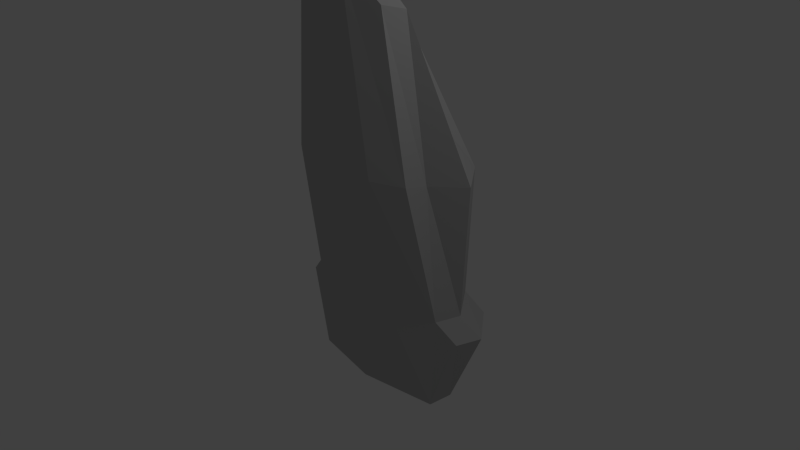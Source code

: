 # Source: shuttle.blend  (saved by Blender 2.61.0; exported with 4.5.12 LTS)
import bpy
from mathutils import Matrix  # noqa: F401  (used for matrix-valued properties, if any)

bpy.ops.wm.read_factory_settings(use_empty=True)
scene = bpy.context.scene
scene.name = 'Scene'

# ---- collections
col_collection_1 = bpy.data.collections.new('Collection 1'); scene.collection.children.link(col_collection_1)

# ---- materials (node trees are filled in below, after node groups)
mat_vmtl01 = bpy.data.materials.new('VMtl01')
mat_vmtl01.alpha_threshold = 0.0
mat_vmtl01.use_transparent_shadow = False
mat_vmtl01.diffuse_color = (0.498, 0.498, 0.498, 1.0)
mat_vmtl01.specular_color = (0.0, 0.0, 0.0)
mat_vmtl01.roughness = 0.5
mat_vmtl01.line_color = (0.0, 0.0, 0.0, 1.0)

# ---- material node trees

# ---- world
world_world = bpy.data.worlds.new('World'); scene.world = world_world
world_world.color = (0.05088, 0.05088, 0.05088)
world_world.use_sun_shadow = False
world_world.sun_shadow_jitter_overblur = 0.0
world_world.cycles.sampling_method = 'MANUAL'
world_world.cycles.sample_map_resolution = 256

# ---- cameras
cam_camera = bpy.data.cameras.new('Camera')
cam_camera.clip_end = 100.0
cam_camera.lens = 35.0
cam_camera.sensor_width = 32.0
cam_camera.sensor_height = 18.0
cam_camera.ortho_scale = 7.314
cam_camera.dof.focus_distance = 0.0
cam_camera.dof.aperture_fstop = 128.0

# ---- lights
light_lamp = bpy.data.lights.new('Lamp', 'POINT')
light_lamp.transmission_factor = 0.0
light_lamp.cutoff_distance = 30.0
light_lamp.energy = 100.0
light_lamp.shadow_buffer_clip_start = 1.001
light_lamp.shadow_soft_size = 1.0
light_lamp.shadow_maximum_resolution = 0.006
light_lamp.use_absolute_resolution = True
light_lamp.cycles.use_multiple_importance_sampling = False

# ---- meshes
me_shuttle01 = bpy.data.meshes.new('Shuttle01')
me_shuttle01.from_pydata([(-24.8, -58.35, 381.9), (-56.85, -53.98, 136.1), (56.84, -53.98, 136.1), (24.8, -58.35, 381.9), (-59.33, -21.22, -70.45), (59.32, -21.22, -70.45), (0.0, -20.71, -178.1), (107.8, 33.27, -182.2), (103.9, 0.0002937, -182.2), (65.37, 82.63, -182.2), (0.0, 93.18, -179.9), (24.8, -15.09, 373.8), (-24.8, -15.09, 373.8), (74.4, -9.005, 326.6), (67.64, -39.42, 334.7), (-25.48, 56.23, 267.9), (25.73, 56.6, 268.1), (56.84, 96.68, 130.2), (-56.85, 96.68, 130.2), (-36.59, 110.8, 107.7), (36.68, 110.8, 107.7), (38.27, 110.8, 0.5865), (-38.18, 110.8, 0.5865), (-59.32, 96.68, -74.94), (59.32, 96.68, -74.94), (34.33, 20.93, 307.3), (-34.75, 21.12, 307.4), (73.75, 55.49, 174.7), (95.83, 82.6, 125.0), (85.41, 82.22, -52.62), (86.83, 26.21, 194.9), (134.2, 33.27, 125.0), (122.8, 33.27, -52.62), (149.8, 43.19, -78.93), (110.0, 92.13, -78.93), (95.83, 3.815e-06, 125.0), (112.3, -0.1771, -52.41), (138.6, 9.738, -78.72), (95.83, -32.94, 132.8), (-107.8, 33.27, -182.2), (-103.9, 0.0002899, -182.2), (-65.37, 82.63, -182.2), (-74.4, -9.005, 326.6), (-67.64, -39.42, 334.7), (-74.2, 55.68, 174.8), (-95.83, 82.6, 125.0), (-85.41, 82.22, -52.62), (-134.2, 33.27, 125.0), (-86.58, 25.84, 194.7), (-122.8, 33.27, -52.62), (-149.8, 43.19, -78.93), (-110.0, 92.13, -78.93), (-95.83, 3.815e-06, 125.0), (-112.3, -0.1771, -52.41), (-138.6, 9.738, -78.72), (-95.83, -32.94, 132.8), (0.0, -20.71, -178.1), (0.0, -20.71, -178.1), (0.0, -20.71, -178.1), (-24.8, -58.35, 381.9), (-24.8, -58.35, 381.9), (24.8, -58.35, 381.9), (24.8, -58.35, 381.9), (24.8, -58.35, 381.9), (0.0, 93.18, -179.9), (-24.8, -15.09, 373.8), (24.8, -15.09, 373.8), (-24.8, -15.09, 373.8), (-34.75, 21.12, 307.4), (34.33, 20.93, 307.3), (-34.75, 21.12, 307.4), (65.37, 82.63, -182.2), (65.37, 82.63, -182.2), (0.0, 93.18, -179.9), (34.33, 20.93, 307.3), (73.75, 55.49, 174.7), (73.75, 55.49, 174.7), (25.73, 56.6, 268.1), (34.33, 20.93, 307.3), (86.83, 26.21, 194.9), (95.83, 82.6, 125.0), (95.83, 82.6, 125.0), (73.75, 55.49, 174.7), (86.83, 26.21, 194.9), (85.41, 82.22, -52.62), (85.41, 82.22, -52.62), (95.83, 82.6, 125.0), (107.8, 33.27, -182.2), (65.37, 82.63, -182.2), (65.37, 82.63, -182.2), (85.41, 82.22, -52.62), (85.41, 82.22, -52.62), (24.8, -15.09, 373.8), (74.4, -9.005, 326.6), (86.83, 26.21, 194.9), (86.83, 26.21, 194.9), (34.33, 20.93, 307.3), (24.8, -15.09, 373.8), (74.4, -9.005, 326.6), (134.2, 33.27, 125.0), (134.2, 33.27, 125.0), (86.83, 26.21, 194.9), (74.4, -9.005, 326.6), (122.8, 33.27, -52.62), (122.8, 33.27, -52.62), (134.2, 33.27, 125.0), (103.9, 0.0002937, -182.2), (107.8, 33.27, -182.2), (107.8, 33.27, -182.2), (149.8, 43.19, -78.93), (122.8, 33.27, -52.62), (149.8, 43.19, -78.93), (122.8, 33.27, -52.62), (24.8, -58.35, 381.9), (56.84, -53.98, 136.1), (67.64, -39.42, 334.7), (24.8, -58.35, 381.9), (56.84, -53.98, 136.1), (59.32, -21.22, -70.45), (112.3, -0.1771, -52.41), (112.3, -0.1771, -52.41), (56.84, -53.98, 136.1), (59.32, -21.22, -70.45), (0.0, -20.71, -178.1), (103.9, 0.0002937, -182.2), (103.9, 0.0002937, -182.2), (112.3, -0.1771, -52.41), (59.32, -21.22, -70.45), (103.9, 0.0002937, -182.2), (138.6, 9.738, -78.72), (112.3, -0.1771, -52.41), (95.83, 3.815e-06, 125.0), (74.4, -9.005, 326.6), (67.64, -39.42, 334.7), (67.64, -39.42, 334.7), (95.83, -32.94, 132.8), (95.83, 3.815e-06, 125.0), (112.3, -0.1771, -52.41), (95.83, 3.815e-06, 125.0), (95.83, -32.94, 132.8), (65.37, 82.63, -182.2), (110.0, 92.13, -78.93), (0.0, -20.71, -178.1), (0.0, -20.71, -178.1), (0.0, -20.71, -178.1), (-24.8, -15.09, 373.8), (-24.8, -58.35, 381.9), (-24.8, -58.35, 381.9), (-59.32, 96.68, -74.94), (-56.85, 96.68, 130.2), (-38.18, 110.8, 0.5865), (-36.59, 110.8, 107.7), (-38.18, 110.8, 0.5865), (-56.85, 96.68, 130.2), (-25.48, 56.23, 267.9), (-56.85, 96.68, 130.2), (-25.48, 56.23, 267.9), (-56.85, 96.68, 130.2), (-59.32, 96.68, -74.94), (-56.85, 96.68, 130.2), (-59.32, 96.68, -74.94), (-65.37, 82.63, -182.2), (0.0, 93.18, -179.9), (-65.37, 82.63, -182.2), (-59.32, 96.68, -74.94), (-95.83, 82.6, 125.0), (-74.2, 55.68, 174.8), (-95.83, 82.6, 125.0), (-85.41, 82.22, -52.62), (-95.83, 82.6, 125.0), (-85.41, 82.22, -52.62), (-107.8, 33.27, -182.2), (-65.37, 82.63, -182.2), (-65.37, 82.63, -182.2), (-85.41, 82.22, -52.62), (-85.41, 82.22, -52.62), (-74.4, -9.005, 326.6), (-24.8, -15.09, 373.8), (-86.58, 25.84, 194.7), (-34.75, 21.12, 307.4), (-86.58, 25.84, 194.7), (-24.8, -15.09, 373.8), (-74.4, -9.005, 326.6), (-134.2, 33.27, 125.0), (-86.58, 25.84, 194.7), (-134.2, 33.27, 125.0), (-74.4, -9.005, 326.6), (-122.8, 33.27, -52.62), (-134.2, 33.27, 125.0), (-122.8, 33.27, -52.62), (-103.9, 0.0002899, -182.2), (-107.8, 33.27, -182.2), (-149.8, 43.19, -78.93), (-107.8, 33.27, -182.2), (-122.8, 33.27, -52.62), (-149.8, 43.19, -78.93), (-122.8, 33.27, -52.62), (-56.85, -53.98, 136.1), (-24.8, -58.35, 381.9), (-67.64, -39.42, 334.7), (-24.8, -58.35, 381.9), (-59.33, -21.22, -70.45), (-56.85, -53.98, 136.1), (-112.3, -0.1771, -52.41), (-112.3, -0.1771, -52.41), (-56.85, -53.98, 136.1), (0.0, -20.71, -178.1), (-59.33, -21.22, -70.45), (-103.9, 0.0002899, -182.2), (-112.3, -0.1771, -52.41), (-103.9, 0.0002899, -182.2), (-59.33, -21.22, -70.45), (-138.6, 9.738, -78.72), (-103.9, 0.0002899, -182.2), (-112.3, -0.1771, -52.41), (-74.4, -9.005, 326.6), (-95.83, 3.815e-06, 125.0), (-67.64, -39.42, 334.7), (-95.83, -32.94, 132.8), (-67.64, -39.42, 334.7), (-95.83, 3.815e-06, 125.0), (-95.83, 3.815e-06, 125.0), (-112.3, -0.1771, -52.41), (-95.83, -32.94, 132.8), (-65.37, 82.63, -182.2), (-110.0, 92.13, -78.93), (-86.58, 25.84, 194.7), (-34.75, 21.12, 307.4), (-74.2, 55.68, 174.8), (-25.48, 56.23, 267.9), (-74.2, 55.68, 174.8), (-34.75, 21.12, 307.4)], [], [(0, 1, 2), (0, 2, 3), (1, 4, 5), (5, 2, 1), (6, 5, 4), (56, 7, 8), (9, 7, 57), (10, 9, 58), (11, 12, 59), (60, 61, 11), (13, 11, 62), (63, 14, 13), (15, 16, 17), (17, 18, 15), (19, 20, 21), (21, 22, 19), (23, 24, 64), (65, 66, 25), (25, 26, 67), (68, 69, 16), (16, 15, 70), (18, 17, 20), (20, 19, 18), (24, 23, 22), (22, 21, 24), (17, 24, 21), (21, 20, 17), (16, 27, 28), (28, 17, 16), (17, 28, 29), (29, 24, 17), (24, 29, 71), (72, 73, 24), (74, 30, 75), (76, 77, 78), (79, 31, 80), (81, 82, 83), (31, 32, 84), (85, 86, 31), (33, 87, 88), (89, 34, 33), (90, 32, 33), (33, 34, 91), (92, 93, 94), (95, 96, 97), (98, 35, 99), (100, 101, 102), (35, 36, 103), (104, 105, 35), (37, 106, 107), (108, 109, 37), (110, 36, 37), (37, 111, 112), (113, 114, 38), (38, 115, 116), (117, 118, 119), (120, 38, 121), (122, 123, 124), (125, 126, 127), (128, 129, 130), (131, 132, 133), (134, 135, 136), (137, 138, 139), (140, 29, 141), (39, 142, 40), (39, 41, 143), (41, 10, 144), (145, 42, 146), (43, 147, 42), (148, 149, 150), (151, 152, 153), (44, 154, 45), (155, 45, 156), (45, 157, 46), (158, 46, 159), (46, 160, 161), (162, 163, 164), (47, 48, 165), (166, 167, 48), (49, 47, 168), (169, 170, 47), (171, 50, 172), (51, 173, 50), (49, 174, 50), (51, 50, 175), (176, 177, 178), (179, 180, 181), (52, 182, 183), (184, 185, 186), (53, 52, 187), (188, 189, 52), (190, 54, 191), (192, 193, 54), (53, 194, 54), (195, 54, 196), (197, 198, 55), (199, 55, 200), (201, 202, 203), (55, 204, 205), (206, 207, 208), (209, 210, 211), (212, 213, 214), (215, 216, 217), (218, 219, 220), (221, 222, 223), (46, 224, 225), (226, 227, 228), (229, 230, 231)])
_uv = me_shuttle01.uv_layers.new(name='UVMap')
_uv.uv.foreach_set('vector', [0.995, 0.08858, 0.9924, 0.5168, 0.8562, 0.5168, 0.995, 0.08858, 0.8562, 0.5168, 0.867, 0.08858, 0.9924, 0.5168, 0.9917, 0.833, 0.8535, 0.833, 0.8535, 0.833, 0.8562, 0.5168, 0.9924, 0.5168, 0.9995, 0.9921, 0.8535, 0.833, 0.9917, 0.833, 0.347, 0.09507, 0.3968, 0.2698, 0.3305, 0.2511, 0.5227, 0.2289, 0.3968, 0.2698, 0.347, 0.09507, 0.5816, 0.14, 0.5227, 0.2289, 0.347, 0.09507, 0.2074, 0.1025, 0.1781, 0.0184, 0.286, 0.0004995, 0.286, 0.0004995, 0.3144, 0.08189, 0.2074, 0.1025, 0.2367, 0.2187, 0.2074, 0.1025, 0.3144, 0.08189, 0.3144, 0.08189, 0.3025, 0.1909, 0.2367, 0.2187, 0.05467, 0.2877, 0.2198, 0.2877, 0.2932, 0.5271, 0.2932, 0.5271, 0.0004996, 0.5271, 0.05467, 0.2877, 0.06985, 0.6047, 0.2276, 0.6047, 0.2279, 0.7447, 0.2279, 0.7447, 0.07263, 0.7447, 0.06985, 0.6047, 0.01651, 0.8408, 0.292, 0.8408, 0.1439, 0.9952, 0.08135, 0.1028, 0.2065, 0.1028, 0.2357, 0.2183, 0.2357, 0.2183, 0.04831, 0.2183, 0.08135, 0.1028, 0.03108, 0.214, 0.251, 0.214, 0.2198, 0.2877, 0.2198, 0.2877, 0.05467, 0.2877, 0.03108, 0.214, 0.0004996, 0.5271, 0.2932, 0.5271, 0.2276, 0.6047, 0.2276, 0.6047, 0.06985, 0.6047, 0.0004996, 0.5271, 0.292, 0.8408, 0.01651, 0.8408, 0.07263, 0.7447, 0.07263, 0.7447, 0.2279, 0.7447, 0.292, 0.8408, 0.2932, 0.5271, 0.292, 0.8408, 0.2279, 0.7447, 0.2279, 0.7447, 0.2276, 0.6047, 0.2932, 0.5271, 0.2198, 0.2877, 0.3611, 0.4492, 0.4044, 0.5362, 0.4044, 0.5362, 0.2932, 0.5271, 0.2198, 0.2877, 0.2932, 0.5271, 0.4044, 0.5362, 0.3781, 0.8019, 0.3781, 0.8019, 0.292, 0.8408, 0.2932, 0.5271, 0.292, 0.8408, 0.3781, 0.8019, 0.3088, 0.9992, 0.3088, 0.9992, 0.1439, 0.9952, 0.292, 0.8408, 0.4429, 0.2599, 0.4437, 0.4773, 0.3716, 0.4861, 0.3716, 0.4861, 0.3564, 0.336, 0.4429, 0.2599, 0.5683, 0.4268, 0.5686, 0.5363, 0.4112, 0.5363, 0.4112, 0.5363, 0.458, 0.4451, 0.5683, 0.4268, 0.5686, 0.5363, 0.5567, 0.8021, 0.3852, 0.8021, 0.3852, 0.8021, 0.4112, 0.5363, 0.5686, 0.5363, 0.5869, 0.8479, 0.5854, 0.9994, 0.4213, 0.9994, 0.4213, 0.9994, 0.4278, 0.8479, 0.5869, 0.8479, 0.3852, 0.8021, 0.5567, 0.8021, 0.5869, 0.8479, 0.5869, 0.8479, 0.4278, 0.8479, 0.3852, 0.8021, 0.6659, 0.09754, 0.6661, 0.1809, 0.5737, 0.4255, 0.5737, 0.4255, 0.5754, 0.222, 0.6659, 0.09754, 0.6661, 0.1809, 0.6682, 0.5353, 0.5757, 0.5355, 0.5757, 0.5355, 0.5737, 0.4255, 0.6661, 0.1809, 0.6682, 0.5353, 0.6567, 0.8018, 0.5581, 0.8022, 0.5581, 0.8022, 0.5757, 0.5355, 0.6682, 0.5353, 0.6876, 0.8476, 0.6876, 0.9995, 0.591, 0.9995, 0.591, 0.9995, 0.5926, 0.848, 0.6876, 0.8476, 0.5581, 0.8022, 0.6567, 0.8018, 0.6876, 0.8476, 0.6876, 0.8476, 0.5926, 0.848, 0.5581, 0.8022, 0.8549, 0.08858, 0.8441, 0.5168, 0.7743, 0.5225, 0.7743, 0.5225, 0.7908, 0.1708, 0.8549, 0.08858, 0.8441, 0.5168, 0.8414, 0.833, 0.7409, 0.8015, 0.7409, 0.8015, 0.7743, 0.5225, 0.8441, 0.5168, 0.8414, 0.833, 0.9874, 0.9921, 0.7892, 0.9992, 0.7892, 0.9992, 0.7409, 0.8015, 0.8414, 0.833, 0.7892, 0.9992, 0.7016, 0.8474, 0.7409, 0.8015, 0.6716, 0.5338, 0.6718, 0.1855, 0.7841, 0.1713, 0.7841, 0.1713, 0.7684, 0.523, 0.6716, 0.5338, 0.6604, 0.802, 0.6716, 0.5338, 0.7684, 0.523, 0.3088, 0.9992, 0.3781, 0.8019, 0.4213, 0.8477, 0.3968, 0.2698, 0.347, 0.09507, 0.3305, 0.2511, 0.3968, 0.2698, 0.5227, 0.2289, 0.347, 0.09507, 0.5227, 0.2289, 0.5816, 0.14, 0.347, 0.09507, 0.2074, 0.1025, 0.2367, 0.2187, 0.3144, 0.08189, 0.3025, 0.1909, 0.3144, 0.08189, 0.2367, 0.2187, 0.292, 0.8408, 0.2932, 0.5271, 0.2279, 0.7447, 0.2276, 0.6047, 0.2279, 0.7447, 0.2932, 0.5271, 0.3611, 0.4492, 0.2198, 0.2877, 0.4044, 0.5362, 0.2932, 0.5271, 0.4044, 0.5362, 0.2198, 0.2877, 0.4044, 0.5362, 0.2932, 0.5271, 0.3781, 0.8019, 0.292, 0.8408, 0.3781, 0.8019, 0.2932, 0.5271, 0.3781, 0.8019, 0.292, 0.8408, 0.3088, 0.9992, 0.1439, 0.9952, 0.3088, 0.9992, 0.292, 0.8408, 0.5686, 0.5363, 0.5683, 0.4268, 0.4112, 0.5363, 0.458, 0.4451, 0.4112, 0.5363, 0.5683, 0.4268, 0.5567, 0.8021, 0.5686, 0.5363, 0.3852, 0.8021, 0.4112, 0.5363, 0.3852, 0.8021, 0.5686, 0.5363, 0.5854, 0.9994, 0.5869, 0.8479, 0.4213, 0.9994, 0.4278, 0.8479, 0.4213, 0.9994, 0.5869, 0.8479, 0.5567, 0.8021, 0.3852, 0.8021, 0.5869, 0.8479, 0.4278, 0.8479, 0.5869, 0.8479, 0.3852, 0.8021, 0.6661, 0.1809, 0.6659, 0.09754, 0.5737, 0.4255, 0.5754, 0.222, 0.5737, 0.4255, 0.6659, 0.09754, 0.6682, 0.5353, 0.6661, 0.1809, 0.5757, 0.5355, 0.5737, 0.4255, 0.5757, 0.5355, 0.6661, 0.1809, 0.6567, 0.8018, 0.6682, 0.5353, 0.5581, 0.8022, 0.5757, 0.5355, 0.5581, 0.8022, 0.6682, 0.5353, 0.6876, 0.9995, 0.6876, 0.8476, 0.591, 0.9995, 0.5926, 0.848, 0.591, 0.9995, 0.6876, 0.8476, 0.6567, 0.8018, 0.5581, 0.8022, 0.6876, 0.8476, 0.5926, 0.848, 0.6876, 0.8476, 0.5581, 0.8022, 0.8441, 0.5168, 0.8549, 0.08858, 0.7743, 0.5225, 0.7908, 0.1708, 0.7743, 0.5225, 0.8549, 0.08858, 0.8414, 0.833, 0.8441, 0.5168, 0.7409, 0.8015, 0.7743, 0.5225, 0.7409, 0.8015, 0.8441, 0.5168, 0.9874, 0.9921, 0.8414, 0.833, 0.7892, 0.9992, 0.7409, 0.8015, 0.7892, 0.9992, 0.8414, 0.833, 0.7016, 0.8474, 0.7892, 0.9992, 0.7409, 0.8015, 0.6718, 0.1855, 0.6716, 0.5338, 0.7841, 0.1713, 0.7684, 0.523, 0.7841, 0.1713, 0.6716, 0.5338, 0.6716, 0.5338, 0.6604, 0.802, 0.7684, 0.523, 0.3781, 0.8019, 0.3088, 0.9992, 0.4213, 0.8477, 0.4437, 0.4773, 0.4429, 0.2599, 0.3716, 0.4861, 0.3564, 0.336, 0.3716, 0.4861, 0.4429, 0.2599])
me_shuttle01.materials.append(mat_vmtl01)
me_shuttle01.use_remesh_preserve_volume = False
me_shuttle01.use_remesh_preserve_attributes = False
me_shuttle01.use_mirror_vertex_groups = False
me_shuttle01.update()

# ---- objects
ob_shuttle01 = bpy.data.objects.new('Shuttle01', me_shuttle01)
ob_lamp = bpy.data.objects.new('Lamp', light_lamp)
ob_camera = bpy.data.objects.new('Camera', cam_camera)

# ---- transforms, parenting, visibility, modifiers, constraints
ob_shuttle01.location = (0.0, 0.0, 0.0)
ob_shuttle01.rotation_euler = (-2.384e-07, -0.0, 0.0)
ob_shuttle01.scale = (0.01, 0.01, 0.01)
ob_shuttle01.lineart.crease_threshold = 0.0
ob_lamp.location = (4.076, 1.005, 5.904)
ob_lamp.rotation_euler = (0.6503, 0.05522, 1.866)
ob_lamp.lock_rotations_4d = False
ob_lamp.empty_display_type = 'ARROWS'
ob_lamp.color = (0.0, 0.0, 0.0, 0.0)
ob_lamp.lineart.crease_threshold = 0.0
ob_camera.location = (7.481, -6.508, 5.344)
ob_camera.rotation_euler = (1.109, 0.01082, 0.8149)
ob_camera.lock_rotations_4d = False
ob_camera.empty_display_type = 'ARROWS'
ob_camera.color = (0.0, 0.0, 0.0, 0.0)
ob_camera.display_type = 'WIRE'
ob_camera.lineart.crease_threshold = 0.0

# ---- collection membership
col_collection_1.objects.link(ob_shuttle01)
col_collection_1.objects.link(ob_lamp)
col_collection_1.objects.link(ob_camera)

# ---- scene / render settings (as saved in the file)
scene.camera = ob_camera
scene.frame_start = 1; scene.frame_end = 250; scene.frame_set(1)
scene.render.engine = 'BLENDER_EEVEE_NEXT'
scene.render.image_settings.color_mode = 'RGB'
scene.render.image_settings.compression = 90
scene.render.resolution_percentage = 50
scene.render.dither_intensity = 0.0
scene.render.bake_margin = 2
scene.render.bake_bias = 0.0
scene.cycles.use_denoising = False
scene.cycles.samples = 10
scene.cycles.sampling_pattern = 'TABULATED_SOBOL'
scene.cycles.light_sampling_threshold = 0.0
scene.cycles.use_adaptive_sampling = False
scene.cycles.use_light_tree = False
scene.cycles.blur_glossy = 0.0
scene.cycles.volume_bounces = 1
scene.cycles.pixel_filter_type = 'GAUSSIAN'
scene.cycles.sample_clamp_indirect = 0.0
scene.view_settings.view_transform = 'Standard'
bpy.context.view_layer.update()
